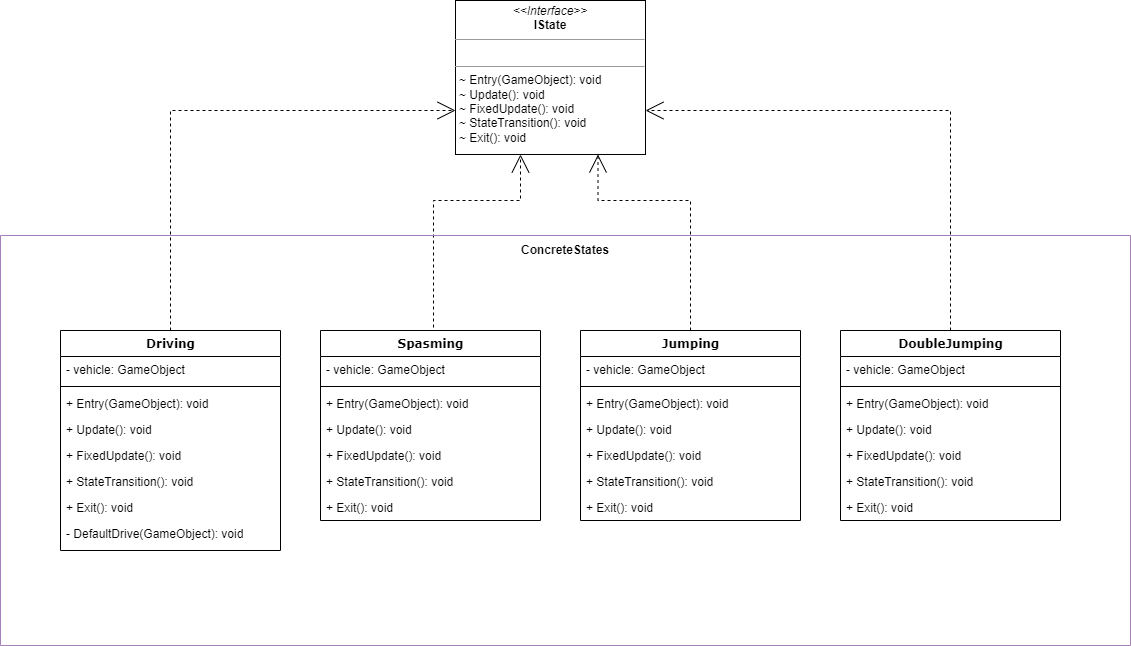

The diagram above was exported from draw.io. Its source (the exported page's mxGraphModel, read from the mxfile embedded in the PNG):
<mxGraphModel dx="2481" dy="764" grid="1" gridSize="10" guides="1" tooltips="1" connect="1" arrows="1" fold="1" page="1" pageScale="1" pageWidth="1100" pageHeight="850" background="none" math="0" shadow="0">
  <root>
    <mxCell id="0" />
    <mxCell id="1" parent="0" />
    <mxCell id="b94bc138ca980ef-13" style="edgeStyle=orthogonalEdgeStyle;rounded=0;html=1;dashed=1;labelBackgroundColor=none;startArrow=none;startFill=0;startSize=8;endArrow=open;endFill=0;endSize=16;fontFamily=Verdana;fontSize=12;" parent="1" source="235556782a83e6d0-1" target="b94bc138ca980ef-1" edge="1">
      <mxGeometry relative="1" as="geometry">
        <Array as="points">
          <mxPoint x="90" y="150" />
        </Array>
      </mxGeometry>
    </mxCell>
    <mxCell id="235556782a83e6d0-1" value="Driving" style="swimlane;html=1;fontStyle=1;align=center;verticalAlign=top;childLayout=stackLayout;horizontal=1;startSize=26;horizontalStack=0;resizeParent=1;resizeLast=0;collapsible=1;marginBottom=0;swimlaneFillColor=#ffffff;rounded=0;shadow=0;comic=0;labelBackgroundColor=none;strokeWidth=1;fillColor=none;fontFamily=Verdana;fontSize=12" parent="1" vertex="1">
      <mxGeometry x="-20" y="370" width="220" height="220" as="geometry" />
    </mxCell>
    <mxCell id="235556782a83e6d0-2" value="- vehicle: GameObject" style="text;html=1;strokeColor=none;fillColor=none;align=left;verticalAlign=top;spacingLeft=4;spacingRight=4;whiteSpace=wrap;overflow=hidden;rotatable=0;points=[[0,0.5],[1,0.5]];portConstraint=eastwest;" parent="235556782a83e6d0-1" vertex="1">
      <mxGeometry y="26" width="220" height="26" as="geometry" />
    </mxCell>
    <mxCell id="235556782a83e6d0-6" value="" style="line;html=1;strokeWidth=1;fillColor=none;align=left;verticalAlign=middle;spacingTop=-1;spacingLeft=3;spacingRight=3;rotatable=0;labelPosition=right;points=[];portConstraint=eastwest;" parent="235556782a83e6d0-1" vertex="1">
      <mxGeometry y="52" width="220" height="8" as="geometry" />
    </mxCell>
    <mxCell id="235556782a83e6d0-7" value="+ Entry(GameObject): void&lt;span style=&quot;white-space: pre&quot;&gt;&#09;&lt;/span&gt;" style="text;html=1;strokeColor=none;fillColor=none;align=left;verticalAlign=top;spacingLeft=4;spacingRight=4;whiteSpace=wrap;overflow=hidden;rotatable=0;points=[[0,0.5],[1,0.5]];portConstraint=eastwest;" parent="235556782a83e6d0-1" vertex="1">
      <mxGeometry y="60" width="220" height="26" as="geometry" />
    </mxCell>
    <mxCell id="VXosuup6Lu8Muojo7miT-12" value="+ Update(): void" style="text;html=1;strokeColor=none;fillColor=none;align=left;verticalAlign=top;spacingLeft=4;spacingRight=4;whiteSpace=wrap;overflow=hidden;rotatable=0;points=[[0,0.5],[1,0.5]];portConstraint=eastwest;" parent="235556782a83e6d0-1" vertex="1">
      <mxGeometry y="86" width="220" height="26" as="geometry" />
    </mxCell>
    <mxCell id="VXosuup6Lu8Muojo7miT-13" value="+ FixedUpdate(): void" style="text;html=1;strokeColor=none;fillColor=none;align=left;verticalAlign=top;spacingLeft=4;spacingRight=4;whiteSpace=wrap;overflow=hidden;rotatable=0;points=[[0,0.5],[1,0.5]];portConstraint=eastwest;" parent="235556782a83e6d0-1" vertex="1">
      <mxGeometry y="112" width="220" height="26" as="geometry" />
    </mxCell>
    <mxCell id="VXosuup6Lu8Muojo7miT-14" value="+ StateTransition(): void" style="text;html=1;strokeColor=none;fillColor=none;align=left;verticalAlign=top;spacingLeft=4;spacingRight=4;whiteSpace=wrap;overflow=hidden;rotatable=0;points=[[0,0.5],[1,0.5]];portConstraint=eastwest;" parent="235556782a83e6d0-1" vertex="1">
      <mxGeometry y="138" width="220" height="26" as="geometry" />
    </mxCell>
    <mxCell id="VXosuup6Lu8Muojo7miT-15" value="+ Exit(): void" style="text;html=1;strokeColor=none;fillColor=none;align=left;verticalAlign=top;spacingLeft=4;spacingRight=4;whiteSpace=wrap;overflow=hidden;rotatable=0;points=[[0,0.5],[1,0.5]];portConstraint=eastwest;" parent="235556782a83e6d0-1" vertex="1">
      <mxGeometry y="164" width="220" height="26" as="geometry" />
    </mxCell>
    <mxCell id="VXosuup6Lu8Muojo7miT-16" value="- DefaultDrive(GameObject): void" style="text;html=1;strokeColor=none;fillColor=none;align=left;verticalAlign=top;spacingLeft=4;spacingRight=4;whiteSpace=wrap;overflow=hidden;rotatable=0;points=[[0,0.5],[1,0.5]];portConstraint=eastwest;" parent="235556782a83e6d0-1" vertex="1">
      <mxGeometry y="190" width="220" height="26" as="geometry" />
    </mxCell>
    <mxCell id="b94bc138ca980ef-1" value="&lt;p style=&quot;margin: 0px ; margin-top: 4px ; text-align: center&quot;&gt;&lt;i&gt;&amp;lt;&amp;lt;Interface&amp;gt;&amp;gt;&lt;/i&gt;&lt;br&gt;&lt;b&gt;IState&lt;/b&gt;&lt;/p&gt;&lt;hr size=&quot;1&quot;&gt;&lt;p style=&quot;margin: 0px ; margin-left: 4px&quot;&gt;&lt;br&gt;&lt;/p&gt;&lt;hr size=&quot;1&quot;&gt;&lt;p style=&quot;margin: 0px ; margin-left: 4px&quot;&gt;~ Entry(GameObject): void&lt;/p&gt;&lt;p style=&quot;margin: 0px ; margin-left: 4px&quot;&gt;~ Update(): void&lt;/p&gt;&lt;p style=&quot;margin: 0px ; margin-left: 4px&quot;&gt;&lt;span&gt;~ FixedUpdate(): void&lt;/span&gt;&lt;/p&gt;&lt;p style=&quot;margin: 0px ; margin-left: 4px&quot;&gt;~ StateTransition(): void&lt;br&gt;&lt;/p&gt;&lt;p style=&quot;margin: 0px ; margin-left: 4px&quot;&gt;~ Exit(): void&lt;br&gt;&lt;/p&gt;" style="verticalAlign=top;align=left;overflow=fill;fontSize=12;fontFamily=Helvetica;html=1;rounded=0;shadow=0;comic=0;labelBackgroundColor=none;strokeWidth=1" parent="1" vertex="1">
      <mxGeometry x="375" y="40" width="190" height="154" as="geometry" />
    </mxCell>
    <mxCell id="VXosuup6Lu8Muojo7miT-17" value="Spasming" style="swimlane;html=1;fontStyle=1;align=center;verticalAlign=top;childLayout=stackLayout;horizontal=1;startSize=26;horizontalStack=0;resizeParent=1;resizeLast=0;collapsible=1;marginBottom=0;swimlaneFillColor=#ffffff;rounded=0;shadow=0;comic=0;labelBackgroundColor=none;strokeWidth=1;fillColor=none;fontFamily=Verdana;fontSize=12" parent="1" vertex="1">
      <mxGeometry x="240" y="370" width="220" height="190" as="geometry" />
    </mxCell>
    <mxCell id="VXosuup6Lu8Muojo7miT-18" value="- vehicle: GameObject" style="text;html=1;strokeColor=none;fillColor=none;align=left;verticalAlign=top;spacingLeft=4;spacingRight=4;whiteSpace=wrap;overflow=hidden;rotatable=0;points=[[0,0.5],[1,0.5]];portConstraint=eastwest;" parent="VXosuup6Lu8Muojo7miT-17" vertex="1">
      <mxGeometry y="26" width="220" height="26" as="geometry" />
    </mxCell>
    <mxCell id="VXosuup6Lu8Muojo7miT-19" value="" style="line;html=1;strokeWidth=1;fillColor=none;align=left;verticalAlign=middle;spacingTop=-1;spacingLeft=3;spacingRight=3;rotatable=0;labelPosition=right;points=[];portConstraint=eastwest;" parent="VXosuup6Lu8Muojo7miT-17" vertex="1">
      <mxGeometry y="52" width="220" height="8" as="geometry" />
    </mxCell>
    <mxCell id="VXosuup6Lu8Muojo7miT-20" value="+ Entry(GameObject): void&lt;span style=&quot;white-space: pre&quot;&gt;&#09;&lt;/span&gt;" style="text;html=1;strokeColor=none;fillColor=none;align=left;verticalAlign=top;spacingLeft=4;spacingRight=4;whiteSpace=wrap;overflow=hidden;rotatable=0;points=[[0,0.5],[1,0.5]];portConstraint=eastwest;" parent="VXosuup6Lu8Muojo7miT-17" vertex="1">
      <mxGeometry y="60" width="220" height="26" as="geometry" />
    </mxCell>
    <mxCell id="VXosuup6Lu8Muojo7miT-21" value="+ Update(): void" style="text;html=1;strokeColor=none;fillColor=none;align=left;verticalAlign=top;spacingLeft=4;spacingRight=4;whiteSpace=wrap;overflow=hidden;rotatable=0;points=[[0,0.5],[1,0.5]];portConstraint=eastwest;" parent="VXosuup6Lu8Muojo7miT-17" vertex="1">
      <mxGeometry y="86" width="220" height="26" as="geometry" />
    </mxCell>
    <mxCell id="VXosuup6Lu8Muojo7miT-22" value="+ FixedUpdate(): void" style="text;html=1;strokeColor=none;fillColor=none;align=left;verticalAlign=top;spacingLeft=4;spacingRight=4;whiteSpace=wrap;overflow=hidden;rotatable=0;points=[[0,0.5],[1,0.5]];portConstraint=eastwest;" parent="VXosuup6Lu8Muojo7miT-17" vertex="1">
      <mxGeometry y="112" width="220" height="26" as="geometry" />
    </mxCell>
    <mxCell id="VXosuup6Lu8Muojo7miT-23" value="+ StateTransition(): void" style="text;html=1;strokeColor=none;fillColor=none;align=left;verticalAlign=top;spacingLeft=4;spacingRight=4;whiteSpace=wrap;overflow=hidden;rotatable=0;points=[[0,0.5],[1,0.5]];portConstraint=eastwest;" parent="VXosuup6Lu8Muojo7miT-17" vertex="1">
      <mxGeometry y="138" width="220" height="26" as="geometry" />
    </mxCell>
    <mxCell id="VXosuup6Lu8Muojo7miT-24" value="+ Exit(): void" style="text;html=1;strokeColor=none;fillColor=none;align=left;verticalAlign=top;spacingLeft=4;spacingRight=4;whiteSpace=wrap;overflow=hidden;rotatable=0;points=[[0,0.5],[1,0.5]];portConstraint=eastwest;" parent="VXosuup6Lu8Muojo7miT-17" vertex="1">
      <mxGeometry y="164" width="220" height="26" as="geometry" />
    </mxCell>
    <mxCell id="VXosuup6Lu8Muojo7miT-26" value="Jumping" style="swimlane;html=1;fontStyle=1;align=center;verticalAlign=top;childLayout=stackLayout;horizontal=1;startSize=26;horizontalStack=0;resizeParent=1;resizeLast=0;collapsible=1;marginBottom=0;swimlaneFillColor=#ffffff;rounded=0;shadow=0;comic=0;labelBackgroundColor=none;strokeWidth=1;fillColor=none;fontFamily=Verdana;fontSize=12" parent="1" vertex="1">
      <mxGeometry x="500" y="370" width="220" height="190" as="geometry" />
    </mxCell>
    <mxCell id="VXosuup6Lu8Muojo7miT-27" value="- vehicle: GameObject" style="text;html=1;strokeColor=none;fillColor=none;align=left;verticalAlign=top;spacingLeft=4;spacingRight=4;whiteSpace=wrap;overflow=hidden;rotatable=0;points=[[0,0.5],[1,0.5]];portConstraint=eastwest;" parent="VXosuup6Lu8Muojo7miT-26" vertex="1">
      <mxGeometry y="26" width="220" height="26" as="geometry" />
    </mxCell>
    <mxCell id="VXosuup6Lu8Muojo7miT-28" value="" style="line;html=1;strokeWidth=1;fillColor=none;align=left;verticalAlign=middle;spacingTop=-1;spacingLeft=3;spacingRight=3;rotatable=0;labelPosition=right;points=[];portConstraint=eastwest;" parent="VXosuup6Lu8Muojo7miT-26" vertex="1">
      <mxGeometry y="52" width="220" height="8" as="geometry" />
    </mxCell>
    <mxCell id="VXosuup6Lu8Muojo7miT-29" value="+ Entry(GameObject): void&lt;span style=&quot;white-space: pre&quot;&gt;&#09;&lt;/span&gt;" style="text;html=1;strokeColor=none;fillColor=none;align=left;verticalAlign=top;spacingLeft=4;spacingRight=4;whiteSpace=wrap;overflow=hidden;rotatable=0;points=[[0,0.5],[1,0.5]];portConstraint=eastwest;" parent="VXosuup6Lu8Muojo7miT-26" vertex="1">
      <mxGeometry y="60" width="220" height="26" as="geometry" />
    </mxCell>
    <mxCell id="VXosuup6Lu8Muojo7miT-30" value="+ Update(): void" style="text;html=1;strokeColor=none;fillColor=none;align=left;verticalAlign=top;spacingLeft=4;spacingRight=4;whiteSpace=wrap;overflow=hidden;rotatable=0;points=[[0,0.5],[1,0.5]];portConstraint=eastwest;" parent="VXosuup6Lu8Muojo7miT-26" vertex="1">
      <mxGeometry y="86" width="220" height="26" as="geometry" />
    </mxCell>
    <mxCell id="VXosuup6Lu8Muojo7miT-31" value="+ FixedUpdate(): void" style="text;html=1;strokeColor=none;fillColor=none;align=left;verticalAlign=top;spacingLeft=4;spacingRight=4;whiteSpace=wrap;overflow=hidden;rotatable=0;points=[[0,0.5],[1,0.5]];portConstraint=eastwest;" parent="VXosuup6Lu8Muojo7miT-26" vertex="1">
      <mxGeometry y="112" width="220" height="26" as="geometry" />
    </mxCell>
    <mxCell id="VXosuup6Lu8Muojo7miT-32" value="+ StateTransition(): void" style="text;html=1;strokeColor=none;fillColor=none;align=left;verticalAlign=top;spacingLeft=4;spacingRight=4;whiteSpace=wrap;overflow=hidden;rotatable=0;points=[[0,0.5],[1,0.5]];portConstraint=eastwest;" parent="VXosuup6Lu8Muojo7miT-26" vertex="1">
      <mxGeometry y="138" width="220" height="26" as="geometry" />
    </mxCell>
    <mxCell id="VXosuup6Lu8Muojo7miT-33" value="+ Exit(): void" style="text;html=1;strokeColor=none;fillColor=none;align=left;verticalAlign=top;spacingLeft=4;spacingRight=4;whiteSpace=wrap;overflow=hidden;rotatable=0;points=[[0,0.5],[1,0.5]];portConstraint=eastwest;" parent="VXosuup6Lu8Muojo7miT-26" vertex="1">
      <mxGeometry y="164" width="220" height="26" as="geometry" />
    </mxCell>
    <mxCell id="VXosuup6Lu8Muojo7miT-36" style="edgeStyle=orthogonalEdgeStyle;rounded=0;html=1;dashed=1;labelBackgroundColor=none;startArrow=none;startFill=0;startSize=8;endArrow=open;endFill=0;endSize=16;fontFamily=Verdana;fontSize=12;entryX=0.75;entryY=1;entryDx=0;entryDy=0;exitX=0.5;exitY=0;exitDx=0;exitDy=0;" parent="1" source="VXosuup6Lu8Muojo7miT-26" target="b94bc138ca980ef-1" edge="1">
      <mxGeometry relative="1" as="geometry">
        <mxPoint x="611" y="250" as="sourcePoint" />
        <mxPoint x="701" y="150" as="targetPoint" />
        <Array as="points">
          <mxPoint x="610" y="240" />
          <mxPoint x="518" y="240" />
        </Array>
      </mxGeometry>
    </mxCell>
    <mxCell id="VXosuup6Lu8Muojo7miT-37" style="edgeStyle=orthogonalEdgeStyle;rounded=0;html=1;dashed=1;labelBackgroundColor=none;startArrow=none;startFill=0;startSize=8;endArrow=open;endFill=0;endSize=16;fontFamily=Verdana;fontSize=12;exitX=0.5;exitY=0;exitDx=0;exitDy=0;" parent="1" source="VXosuup6Lu8Muojo7miT-17" target="b94bc138ca980ef-1" edge="1">
      <mxGeometry relative="1" as="geometry">
        <mxPoint x="352.5" y="260" as="sourcePoint" />
        <mxPoint x="390" y="220" as="targetPoint" />
        <Array as="points">
          <mxPoint x="353" y="370" />
          <mxPoint x="353" y="240" />
          <mxPoint x="440" y="240" />
        </Array>
      </mxGeometry>
    </mxCell>
    <mxCell id="VXosuup6Lu8Muojo7miT-38" value="DoubleJumping" style="swimlane;html=1;fontStyle=1;align=center;verticalAlign=top;childLayout=stackLayout;horizontal=1;startSize=26;horizontalStack=0;resizeParent=1;resizeLast=0;collapsible=1;marginBottom=0;swimlaneFillColor=#ffffff;rounded=0;shadow=0;comic=0;labelBackgroundColor=none;strokeWidth=1;fillColor=none;fontFamily=Verdana;fontSize=12" parent="1" vertex="1">
      <mxGeometry x="760" y="370" width="220" height="190" as="geometry" />
    </mxCell>
    <mxCell id="VXosuup6Lu8Muojo7miT-39" value="- vehicle: GameObject" style="text;html=1;strokeColor=none;fillColor=none;align=left;verticalAlign=top;spacingLeft=4;spacingRight=4;whiteSpace=wrap;overflow=hidden;rotatable=0;points=[[0,0.5],[1,0.5]];portConstraint=eastwest;" parent="VXosuup6Lu8Muojo7miT-38" vertex="1">
      <mxGeometry y="26" width="220" height="26" as="geometry" />
    </mxCell>
    <mxCell id="VXosuup6Lu8Muojo7miT-40" value="" style="line;html=1;strokeWidth=1;fillColor=none;align=left;verticalAlign=middle;spacingTop=-1;spacingLeft=3;spacingRight=3;rotatable=0;labelPosition=right;points=[];portConstraint=eastwest;" parent="VXosuup6Lu8Muojo7miT-38" vertex="1">
      <mxGeometry y="52" width="220" height="8" as="geometry" />
    </mxCell>
    <mxCell id="VXosuup6Lu8Muojo7miT-41" value="+ Entry(GameObject): void&lt;span style=&quot;white-space: pre&quot;&gt;&#09;&lt;/span&gt;" style="text;html=1;strokeColor=none;fillColor=none;align=left;verticalAlign=top;spacingLeft=4;spacingRight=4;whiteSpace=wrap;overflow=hidden;rotatable=0;points=[[0,0.5],[1,0.5]];portConstraint=eastwest;" parent="VXosuup6Lu8Muojo7miT-38" vertex="1">
      <mxGeometry y="60" width="220" height="26" as="geometry" />
    </mxCell>
    <mxCell id="VXosuup6Lu8Muojo7miT-42" value="+ Update(): void" style="text;html=1;strokeColor=none;fillColor=none;align=left;verticalAlign=top;spacingLeft=4;spacingRight=4;whiteSpace=wrap;overflow=hidden;rotatable=0;points=[[0,0.5],[1,0.5]];portConstraint=eastwest;" parent="VXosuup6Lu8Muojo7miT-38" vertex="1">
      <mxGeometry y="86" width="220" height="26" as="geometry" />
    </mxCell>
    <mxCell id="VXosuup6Lu8Muojo7miT-43" value="+ FixedUpdate(): void" style="text;html=1;strokeColor=none;fillColor=none;align=left;verticalAlign=top;spacingLeft=4;spacingRight=4;whiteSpace=wrap;overflow=hidden;rotatable=0;points=[[0,0.5],[1,0.5]];portConstraint=eastwest;" parent="VXosuup6Lu8Muojo7miT-38" vertex="1">
      <mxGeometry y="112" width="220" height="26" as="geometry" />
    </mxCell>
    <mxCell id="VXosuup6Lu8Muojo7miT-44" value="+ StateTransition(): void" style="text;html=1;strokeColor=none;fillColor=none;align=left;verticalAlign=top;spacingLeft=4;spacingRight=4;whiteSpace=wrap;overflow=hidden;rotatable=0;points=[[0,0.5],[1,0.5]];portConstraint=eastwest;" parent="VXosuup6Lu8Muojo7miT-38" vertex="1">
      <mxGeometry y="138" width="220" height="26" as="geometry" />
    </mxCell>
    <mxCell id="VXosuup6Lu8Muojo7miT-45" value="+ Exit(): void" style="text;html=1;strokeColor=none;fillColor=none;align=left;verticalAlign=top;spacingLeft=4;spacingRight=4;whiteSpace=wrap;overflow=hidden;rotatable=0;points=[[0,0.5],[1,0.5]];portConstraint=eastwest;" parent="VXosuup6Lu8Muojo7miT-38" vertex="1">
      <mxGeometry y="164" width="220" height="26" as="geometry" />
    </mxCell>
    <mxCell id="VXosuup6Lu8Muojo7miT-46" style="edgeStyle=orthogonalEdgeStyle;rounded=0;html=1;dashed=1;labelBackgroundColor=none;startArrow=none;startFill=0;startSize=8;endArrow=open;endFill=0;endSize=16;fontFamily=Verdana;fontSize=12;exitX=0.5;exitY=0;exitDx=0;exitDy=0;" parent="1" source="VXosuup6Lu8Muojo7miT-38" edge="1">
      <mxGeometry relative="1" as="geometry">
        <Array as="points">
          <mxPoint x="870" y="150" />
          <mxPoint x="565" y="150" />
        </Array>
        <mxPoint x="100" y="270" as="sourcePoint" />
        <mxPoint x="565" y="150" as="targetPoint" />
      </mxGeometry>
    </mxCell>
    <mxCell id="VXosuup6Lu8Muojo7miT-47" value="&#10;&#10;ConcreteStates" style="swimlane;startSize=0;strokeColor=#A680B8;" parent="1" vertex="1">
      <mxGeometry x="-80" y="275" width="1130" height="410" as="geometry" />
    </mxCell>
  </root>
</mxGraphModel>